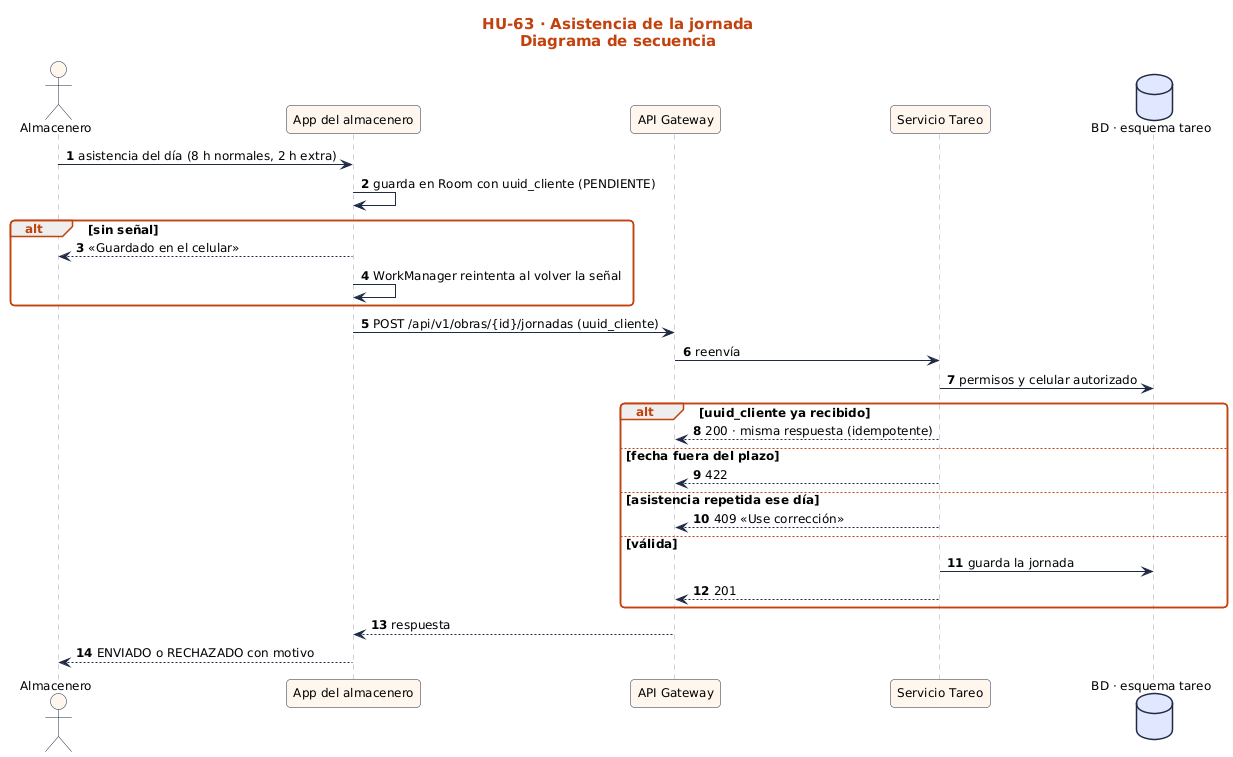

The diagram above was rendered by PlantUML. Its source (embedded in the PNG):
@startuml
!include ../../estilo.iuml
title HU-63 · Asistencia de la jornada\nDiagrama de secuencia
autonumber
actor "Almacenero" as U
participant "App del almacenero" as APP
participant "API Gateway" as GW
participant "Servicio Tareo" as ST
database "BD · esquema tareo" as BD
U -> APP : asistencia del día (8 h normales, 2 h extra)
APP -> APP : guarda en Room con uuid_cliente (PENDIENTE)
alt sin señal
  APP --> U : «Guardado en el celular»
  APP -> APP : WorkManager reintenta al volver la señal
end
APP -> GW : POST /api/v1/obras/{id}/jornadas (uuid_cliente)
GW -> ST : reenvía
ST -> BD : permisos y celular autorizado
alt uuid_cliente ya recibido
  ST --> GW : 200 · misma respuesta (idempotente)
else fecha fuera del plazo
  ST --> GW : 422
else asistencia repetida ese día
  ST --> GW : 409 «Use corrección»
else válida
  ST -> BD : guarda la jornada
  ST --> GW : 201
end
GW --> APP : respuesta
APP --> U : ENVIADO o RECHAZADO con motivo
@enduml